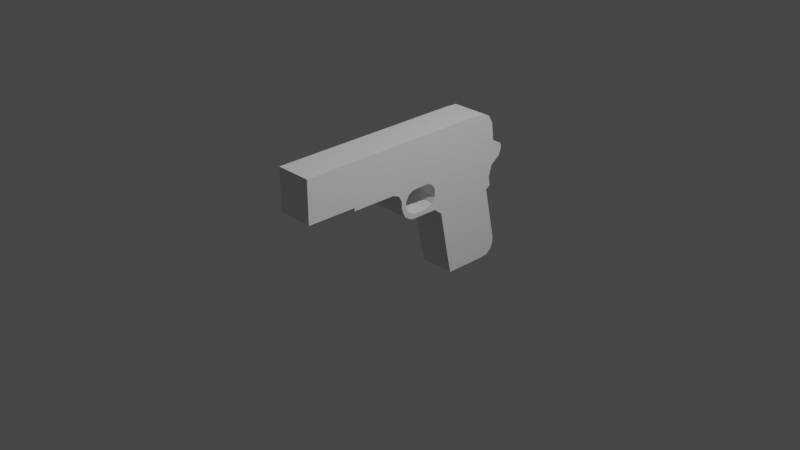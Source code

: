 # Source: COLT45.blend  (saved by Blender 3.6.13; exported with 4.5.12 LTS)
import bpy
from mathutils import Matrix  # noqa: F401  (used for matrix-valued properties, if any)

bpy.ops.wm.read_factory_settings(use_empty=True)
scene = bpy.context.scene
scene.name = 'Scene'

# ---- collections
col_collection = bpy.data.collections.new('Collection'); scene.collection.children.link(col_collection)

# ---- materials (node trees are filled in below, after node groups)
mat_material = bpy.data.materials.new('Material')
mat_material.alpha_threshold = 0.0
mat_material.use_transparent_shadow = False
mat_material.roughness = 0.5
mat_material.line_color = (0.0, 0.0, 0.0, 1.0)

# ---- material node trees
mat_material.use_nodes = True; mat_material.node_tree.nodes.clear()
_N = mat_material.node_tree.nodes; _L = mat_material.node_tree.links
n0 = _N.new('ShaderNodeOutputMaterial'); n0.name = 'Material Output'; n0.location = (300, 300)
n1 = _N.new('ShaderNodeBsdfPrincipled'); n1.name = 'Principled BSDF'; n1.location = (10, 300)
n1.distribution = 'GGX'
n1.subsurface_method = 'RANDOM_WALK_SKIN'
n1.inputs[3].default_value = 1.45
n1.inputs[27].default_value = (0.0, 0.0, 0.0, 1.0)
n1.inputs[28].default_value = 1.0
_L.new(n1.outputs[0], n0.inputs[0])
n0.is_active_output = True

# ---- world
world_world = bpy.data.worlds.new('World'); scene.world = world_world
world_world.use_nodes = True; world_world.node_tree.nodes.clear()
_N = world_world.node_tree.nodes; _L = world_world.node_tree.links
n0 = _N.new('ShaderNodeOutputWorld'); n0.name = 'World Output'; n0.location = (300, 300)
n1 = _N.new('ShaderNodeBackground'); n1.name = 'Background'; n1.location = (10, 300)
n1.inputs[0].default_value = (0.05088, 0.05088, 0.05088, 1.0)
_L.new(n1.outputs[0], n0.inputs[0])
n0.is_active_output = True
world_world.color = (0.05088, 0.05088, 0.05088)
world_world.use_sun_shadow = False
world_world.sun_shadow_jitter_overblur = 0.0

# ---- cameras
cam_camera = bpy.data.cameras.new('Camera')
cam_camera.clip_end = 100.0
cam_camera.ortho_scale = 7.314

# ---- lights
light_light = bpy.data.lights.new('Light', 'POINT')
light_light.transmission_factor = 0.0
light_light.energy = 1000.0
light_light.shadow_soft_size = 0.1
light_light.shadow_maximum_resolution = 0.006
light_light.use_absolute_resolution = True

# ---- meshes
me_cube = bpy.data.meshes.new('Cube')
me_cube.from_pydata([(1.0, 1.111, 3.729), (1.0, 1.219, -0.7709), (1.0, -1.64, 3.729), (1.0, -1.0, -1.0), (1.0, 1.018, 1.929), (1.0, -1.873, 1.86), (1.0, 1.31, 3.596), (1.0, -7.606, 3.729), (1.0, -1.64, 4.886), (1.0, 0.8428, 4.742), (1.0, -7.606, 4.813), (7.174e-17, 1.219, -0.7709), (0.0, -1.0, -1.0), (0.0, 1.111, 3.729), (1.821e-18, 1.018, 1.929), (-1.973e-17, -1.873, 1.86), (-4.173e-17, 1.31, 3.596), (-9.924e-17, 1.073, 2.74), (0.0, -7.606, 3.729), (0.0, -1.64, 4.886), (-5.463e-17, 0.8428, 4.742), (0.0, -7.606, 4.813), (1.0, 0.04001, 3.729), (1.0, 0.6804, -1.0), (1.0, 0.04001, 1.923), (1.0, 0.03979, 4.907), (0.0, 0.03979, 4.907), (0.0, 0.6804, -1.0), (1.0, 1.288, -0.2661), (1.0, -1.161, -0.2661), (0.0, -1.161, -0.2661), (0.0, 1.288, -0.2661), (1.0, 0.5196, -0.2661), (1.0, 1.073, 2.74), (1.0, -1.678, 3.06), (1.0, 1.47, 3.037), (1.0, 1.306, -0.5007), (0.0, -5.66, 3.179), (-6.323e-18, 1.47, 3.037), (1.0, 0.04001, 3.057), (1.0, 1.023, 4.429), (1.0, -1.64, 4.411), (1.0, -7.606, 4.368), (0.0, -7.606, 4.368), (0.0, 1.023, 4.429), (1.0, 0.03988, 4.423), (1.0, 0.9787, -0.9722), (1.0, 0.5925, 3.729), (1.0, 0.4364, 1.923), (1.0, 0.5806, 4.882), (-9.105e-18, 0.5806, 4.882), (8.701e-18, 0.9787, -0.9722), (1.0, 0.916, -0.2661), (1.0, 0.5039, 2.855), (1.0, 0.5923, 4.426), (1.0, 1.072, 3.49), (1.0, -1.64, 3.578), (1.0, 1.52, 3.501), (1.0, -7.606, 3.578), (0.0, -7.606, 3.578), (-2.403e-17, 1.52, 3.501), (1.0, 0.04001, 3.578), (1.0, 0.5725, 3.533), (1.0, 1.007, 3.165), (1.0, -1.64, 3.179), (1.0, 1.565, 3.33), (1.0, -7.606, 3.179), (0.0, -7.606, 3.179), (4.742e-17, 1.565, 3.33), (1.0, 0.04001, 3.165), (1.0, 0.5301, 3.165), (1.0, 0.9489, 2.296), (1.0, -1.64, 2.537), (-3.496e-17, -3.621, 2.946), (6.677e-17, -3.488, 2.68), (1.0, 0.04001, 2.537), (-7.568e-17, 0.9489, 2.296), (1.0, 0.473, 2.428), (1.0, 0.8304, 1.822), (1.0, -1.536, 1.604), (-6.829e-17, -1.536, 1.604), (0.0, 0.8304, 1.822), (1.0, 0.04281, 1.783), (1.0, 0.4586, 1.822), (1.0, -3.502, 3.729), (1.0, -3.078, 1.894), (1.0, -3.502, 4.863), (0.0, -3.502, 4.863), (-9.15e-18, -3.078, 1.894), (1.0, -3.621, 2.946), (1.0, -3.502, 4.398), (1.0, -3.502, 3.578), (1.0, -3.502, 3.179), (1.0, -3.488, 2.68), (1.0, 0.9832, 2.112), (1.0, -1.757, 2.199), (1.0, 0.04001, 2.23), (1.0, 0.4547, 2.175), (-3.693e-17, 0.9832, 2.112), (8.366e-18, -3.42, 2.221), (1.0, -3.42, 2.221), (1.0, -3.899, 3.729), (1.0, -3.899, 4.859), (0.0, -3.899, 4.859), (1.0, -3.899, 3.057), (1.0, -3.899, 4.395), (1.0, -3.899, 3.578), (1.0, -3.899, 3.179), (0.0, -3.899, 3.057), (-5.631e-17, 0.966, 2.204), (1.0, 0.966, 2.204), (1.0, -1.699, 2.368), (1.0, 0.04001, 2.384), (1.0, 0.4638, 2.302), (3.651e-17, -3.494, 2.447), (1.0, -3.494, 2.447), (1.0, 0.9997, 2.024), (1.0, -1.813, 2.036), (1.0, 0.04001, 2.083), (1.0, 0.4459, 2.054), (-5.122e-18, -3.316, 2.048), (1.0, -3.316, 2.048), (-1.83e-17, 0.9997, 2.024), (1.0, -2.967, 1.86), (1.0, -2.734, 3.729), (1.0, -2.734, 4.873), (0.0, -2.734, 4.873), (-1.969e-17, -2.967, 1.86), (1.0, -2.774, 3.08), (1.0, -2.734, 4.403), (1.0, -2.734, 3.578), (1.0, -2.771, 3.181), (1.0, -2.92, 2.048), (1.0, -5.66, 3.729), (1.0, -5.66, 4.837), (0.0, -5.66, 4.837), (1.0, -5.66, 3.057), (1.0, -5.66, 4.382), (1.0, -5.66, 3.578), (1.0, -5.66, 3.179), (0.0, -5.66, 3.057), (1.0, -1.086, -0.6071), (0.0, -1.086, -0.6071), (3.334e-17, 1.306, -0.5007), (1.0, 0.5943, -0.6071), (1.0, 0.9451, -0.5942), (1.0, -1.89, 2.376), (1.0, -3.288, 2.639), (1.0, -3.188, 2.218), (1.0, -1.991, 2.202), (1.0, -3.288, 2.438), (1.0, -1.881, 2.556), (1.0, -2.773, 2.985), (1.0, -2.282, 2.04), (1.0, -2.01, 2.168), (1.0, -3.163, 2.175), (1.0, -2.234, 3.004), (1.0, -1.892, 2.701), (1.0, -2.01, 2.875), (1.0, -1.881, 2.392), (1.0, -3.288, 2.39), (1.0, -3.368, 2.134), (1.0, -2.948, 2.979), (1.0, -3.163, 2.854), (0.0, -1.881, 2.556), (0.0, -1.991, 2.202), (0.0, -1.89, 2.376), (0.0, -2.773, 2.985), (0.0, -3.288, 2.639), (0.0, -3.188, 2.218), (0.0, -3.288, 2.438), (0.0, -2.92, 2.048), (0.0, -2.282, 2.04), (0.0, -2.01, 2.168), (0.0, -3.163, 2.175), (0.0, -2.234, 3.004), (1.581e-17, -1.892, 2.701), (0.0, -2.01, 2.875), (0.0, -1.881, 2.392), (0.0, -3.288, 2.39), (1.622e-18, -3.368, 2.134), (0.0, -2.948, 2.979), (0.0, -3.163, 2.854), (1.0, -1.825, 3.729), (1.0, -2.189, 3.729), (1.0, -1.825, 4.884), (1.0, -2.189, 4.879), (0.0, -1.825, 4.884), (0.0, -2.189, 4.879), (1.0, -1.863, 3.063), (1.0, -2.228, 3.07), (1.0, -1.825, 4.41), (1.0, -2.189, 4.407), (1.0, -1.825, 3.578), (1.0, -2.189, 3.578), (1.0, -1.831, 3.179), (1.0, -2.208, 3.18), (-8.371e-17, 0.9911, 2.447), (1.0, 0.9911, 2.447), (1.0, -1.653, 2.715), (1.0, 0.04001, 2.714), (1.0, 0.4835, 2.573), (1.0, -2.899, 3.729), (1.0, -3.155, 3.729), (1.0, -2.899, 4.871), (1.0, -3.155, 4.868), (0.0, -2.899, 4.871), (0.0, -3.155, 4.868), (1.0, -2.956, 3.051), (1.0, -3.238, 3.006), (1.0, -2.899, 4.402), (1.0, -3.155, 4.4), (1.0, -2.899, 3.578), (1.0, -3.155, 3.578), (1.0, -2.928, 3.181), (1.0, -3.172, 3.18)], [], [(27, 23, 3, 12), (61, 22, 2, 56), (81, 14, 4, 78), (82, 24, 5, 79), (60, 16, 6, 57), (13, 0, 6, 16), (138, 133, 7, 58), (54, 40, 9, 49), (43, 42, 10, 21), (191, 41, 8, 185), (134, 135, 21, 10), (25, 26, 19, 8), (40, 44, 20, 9), (58, 7, 18, 59), (79, 5, 15, 80), (49, 50, 26, 25), (41, 45, 25, 8), (83, 48, 24, 82), (62, 47, 22, 61), (51, 46, 23, 27), (145, 52, 32, 144), (141, 29, 30, 142), (144, 32, 29, 141), (143, 31, 28, 36), (201, 53, 39, 200), (114, 115, 93, 74), (89, 73, 74, 93), (63, 33, 35, 65), (200, 39, 34, 199), (116, 4, 14, 122), (33, 17, 38, 35), (2, 22, 45, 41), (0, 13, 44, 40), (183, 2, 41, 191), (18, 7, 42, 43), (47, 0, 40, 54), (22, 47, 54, 45), (198, 33, 53, 201), (36, 28, 52, 145), (11, 1, 46, 51), (55, 0, 47, 62), (78, 4, 48, 83), (9, 20, 50, 49), (45, 54, 49, 25), (63, 55, 62, 70), (0, 55, 57, 6), (70, 62, 61, 69), (66, 58, 59, 67), (139, 138, 58, 66), (68, 60, 57, 65), (69, 61, 56, 64), (39, 69, 64, 34), (38, 68, 65, 35), (1, 36, 145, 46), (67, 37, 139, 66), (53, 70, 69, 39), (33, 63, 70, 53), (55, 63, 65, 57), (110, 71, 77, 113), (198, 71, 76, 197), (112, 75, 72, 111), (104, 108, 73, 89), (113, 77, 75, 112), (28, 78, 83, 52), (52, 83, 82, 32), (29, 79, 80, 30), (32, 82, 79, 29), (31, 81, 78, 28), (209, 215, 92, 89), (215, 213, 91, 92), (101, 84, 90, 105), (150, 160, 179, 170), (205, 207, 87, 86), (105, 90, 86, 102), (127, 123, 85, 88), (213, 203, 84, 91), (161, 155, 148, 100), (119, 97, 96, 118), (118, 96, 95, 117), (116, 94, 97, 119), (110, 94, 98, 109), (180, 161, 100, 99), (137, 105, 102, 134), (133, 101, 105, 137), (136, 140, 108, 104), (89, 92, 107, 104), (92, 91, 106, 107), (86, 87, 103, 102), (91, 84, 101, 106), (71, 110, 109, 76), (149, 146, 166, 165), (97, 113, 112, 96), (96, 112, 111, 95), (94, 110, 113, 97), (99, 100, 115, 114), (88, 85, 121, 120), (4, 116, 119, 48), (24, 118, 117, 5), (48, 119, 118, 24), (123, 132, 121, 85), (94, 116, 122, 98), (5, 117, 153, 132, 123), (95, 111, 146, 149), (117, 95, 149, 154, 153), (194, 184, 124, 130), (15, 5, 123, 127), (186, 188, 126, 125), (156, 190, 128, 152), (196, 194, 130, 131), (190, 196, 131, 128), (111, 72, 151, 159, 146), (202, 124, 129, 210), (210, 129, 125, 204), (139, 37, 140, 136), (7, 133, 137, 42), (42, 137, 134, 10), (104, 107, 139, 136), (107, 106, 138, 139), (102, 103, 135, 134), (106, 101, 133, 138), (11, 143, 36, 1), (23, 144, 141, 3), (3, 141, 142, 12), (46, 145, 144, 23), (155, 132, 171, 174), (159, 151, 164, 178), (163, 147, 168, 182), (148, 155, 174, 169), (148, 160, 150, 115, 100), (150, 147, 93, 115), (162, 152, 128, 208), (146, 159, 178, 166), (160, 148, 169, 179), (156, 152, 167, 175), (120, 121, 161, 180), (151, 157, 176, 164), (132, 153, 172, 171), (147, 150, 170, 168), (157, 158, 177, 176), (153, 154, 173, 172), (152, 162, 181, 167), (158, 156, 175, 177), (154, 149, 165, 173), (162, 163, 182, 181), (34, 64, 195, 189), (189, 195, 196, 190), (64, 56, 193, 195), (195, 193, 194, 196), (8, 19, 187, 185), (185, 187, 188, 186), (56, 2, 183, 193), (193, 183, 184, 194), (124, 184, 192, 129), (184, 183, 191, 192), (129, 192, 186, 125), (192, 191, 185, 186), (158, 189, 190, 156), (199, 34, 189, 158, 157), (33, 198, 197, 17), (71, 198, 201, 77), (75, 200, 199, 72), (77, 201, 200, 75), (72, 199, 157, 151), (90, 211, 205, 86), (211, 210, 204, 205), (84, 203, 211, 90), (203, 202, 210, 211), (130, 124, 202, 212), (212, 202, 203, 213), (125, 126, 206, 204), (204, 206, 207, 205), (131, 130, 212, 214), (214, 212, 213, 215), (128, 131, 214, 208), (208, 214, 215, 209), (147, 163, 209, 89, 93), (163, 162, 208, 209), (121, 132, 155, 161)])
_uv = me_cube.uv_layers.new(name='UVMap')
_uv.uv.foreach_set('vector', [0.25, 0.5784, 0.375, 0.5784, 0.375, 0.75, 0.25, 0.75, 0.6163, 0.5784, 0.625, 0.5784, 0.625, 0.75, 0.6163, 0.75, 0.5242, 0.375, 0.5295, 0.375, 0.5295, 0.5, 0.5242, 0.5, 0.5242, 0.5784, 0.5295, 0.5784, 0.5295, 0.75, 0.5242, 0.75, 0.6163, 0.375, 0.625, 0.375, 0.625, 0.5, 0.6163, 0.5, 0.75, 0.5, 0.625, 0.5, 0.625, 0.5, 0.75, 0.5, 0.6163, 0.75, 0.625, 0.75, 0.625, 0.75, 0.6163, 0.75, 0.625, 0.538, 0.625, 0.5, 0.625, 0.5, 0.625, 0.538, 0.625, 0.875, 0.625, 0.75, 0.625, 0.75, 0.625, 0.875, 0.625, 0.75, 0.625, 0.75, 0.625, 0.75, 0.625, 0.75, 0.625, 0.75, 0.75, 0.75, 0.75, 0.75, 0.625, 0.75, 0.625, 0.5784, 0.75, 0.5784, 0.75, 0.75, 0.625, 0.75, 0.625, 0.5, 0.75, 0.5, 0.75, 0.5, 0.625, 0.5, 0.6163, 0.75, 0.625, 0.75, 0.625, 0.875, 0.6163, 0.875, 0.5242, 0.75, 0.5295, 0.75, 0.5295, 0.875, 0.5242, 0.875, 0.625, 0.538, 0.75, 0.538, 0.75, 0.5784, 0.625, 0.5784, 0.625, 0.75, 0.625, 0.5784, 0.625, 0.5784, 0.625, 0.75, 0.5242, 0.538, 0.5295, 0.538, 0.5295, 0.5784, 0.5242, 0.5784, 0.6163, 0.538, 0.625, 0.538, 0.625, 0.5784, 0.6163, 0.5784, 0.25, 0.538, 0.375, 0.538, 0.375, 0.5784, 0.25, 0.5784, 0.3958, 0.538, 0.4138, 0.538, 0.4138, 0.5784, 0.3958, 0.5784, 0.3958, 0.75, 0.4138, 0.75, 0.4138, 0.875, 0.3958, 0.875, 0.3958, 0.5784, 0.4138, 0.5784, 0.4138, 0.75, 0.3958, 0.75, 0.3958, 0.375, 0.4138, 0.375, 0.4138, 0.5, 0.3958, 0.5, 0.5691, 0.538, 0.5863, 0.538, 0.5863, 0.5784, 0.5691, 0.5784, 0.1324, 0.2188, 0.5526, 0.75, 0.5603, 0.75, 0.0, 0.0, 0.5863, 0.75, 0.0, 0.0, 0.0, 0.0, 0.5603, 0.75, 0.5933, 0.5, 0.5863, 0.5, 0.5863, 0.5, 0.5933, 0.5, 0.5691, 0.5784, 0.5863, 0.5784, 0.5863, 0.75, 0.5691, 0.75, 0.5375, 0.5, 0.5295, 0.5, 0.5295, 0.375, 0.4551, 0.3223, 0.5863, 0.5, 0.0, 0.0, 0.5863, 0.375, 0.5863, 0.5, 0.625, 0.75, 0.625, 0.5784, 0.625, 0.5784, 0.625, 0.75, 0.625, 0.5, 0.75, 0.5, 0.75, 0.5, 0.625, 0.5, 0.625, 0.75, 0.625, 0.75, 0.625, 0.75, 0.625, 0.75, 0.625, 0.875, 0.625, 0.75, 0.625, 0.75, 0.625, 0.875, 0.625, 0.538, 0.625, 0.5, 0.625, 0.5, 0.625, 0.538, 0.625, 0.5784, 0.625, 0.538, 0.625, 0.538, 0.625, 0.5784, 0.5691, 0.5, 0.5863, 0.5, 0.5863, 0.538, 0.5691, 0.538, 0.3958, 0.5, 0.4138, 0.5, 0.4138, 0.538, 0.3958, 0.538, 0.25, 0.5, 0.375, 0.5, 0.375, 0.538, 0.25, 0.538, 0.6163, 0.5, 0.625, 0.5, 0.625, 0.538, 0.6163, 0.538, 0.5242, 0.5, 0.5295, 0.5, 0.5295, 0.538, 0.5242, 0.538, 0.625, 0.5, 0.75, 0.5, 0.75, 0.538, 0.625, 0.538, 0.625, 0.5784, 0.625, 0.538, 0.625, 0.538, 0.625, 0.5784, 0.5933, 0.5, 0.6163, 0.5, 0.6163, 0.538, 0.5933, 0.538, 0.625, 0.5, 0.6163, 0.5, 0.6163, 0.5, 0.625, 0.5, 0.5933, 0.538, 0.6163, 0.538, 0.6163, 0.5784, 0.5933, 0.5784, 0.5933, 0.75, 0.6163, 0.75, 0.6163, 0.875, 0.5933, 0.875, 0.5933, 0.75, 0.6163, 0.75, 0.6163, 0.75, 0.5933, 0.75, 0.5933, 0.375, 0.6163, 0.375, 0.6163, 0.5, 0.5933, 0.5, 0.5933, 0.5784, 0.6163, 0.5784, 0.6163, 0.75, 0.5933, 0.75, 0.5863, 0.5784, 0.5933, 0.5784, 0.5933, 0.75, 0.5863, 0.75, 0.5863, 0.375, 0.5933, 0.375, 0.5933, 0.5, 0.5863, 0.5, 0.375, 0.5, 0.3958, 0.5, 0.3958, 0.538, 0.375, 0.538, 0.5933, 0.875, 0.0, 0.0, 0.5933, 0.75, 0.5933, 0.75, 0.5863, 0.538, 0.5933, 0.538, 0.5933, 0.5784, 0.5863, 0.5784, 0.5863, 0.5, 0.5933, 0.5, 0.5933, 0.538, 0.5863, 0.538, 0.6163, 0.5, 0.5933, 0.5, 0.5933, 0.5, 0.6163, 0.5, 0.5526, 0.5, 0.5603, 0.5, 0.5603, 0.538, 0.5526, 0.538, 0.5691, 0.5, 0.5603, 0.5, 0.2427, 0.1719, 0.1601, 0.1134, 0.5526, 0.5784, 0.5603, 0.5784, 0.5603, 0.75, 0.5526, 0.75, 0.5863, 0.75, 0.05607, 0.08368, 0.0, 0.0, 0.5863, 0.75, 0.5526, 0.538, 0.5603, 0.538, 0.5603, 0.5784, 0.5526, 0.5784, 0.4138, 0.5, 0.5242, 0.5, 0.5242, 0.538, 0.4138, 0.538, 0.4138, 0.538, 0.5242, 0.538, 0.5242, 0.5784, 0.4138, 0.5784, 0.4138, 0.75, 0.5242, 0.75, 0.5242, 0.875, 0.4138, 0.875, 0.4138, 0.5784, 0.5242, 0.5784, 0.5242, 0.75, 0.4138, 0.75, 0.4138, 0.375, 0.5242, 0.375, 0.5242, 0.5, 0.4138, 0.5, 0.5863, 0.75, 0.5933, 0.75, 0.5933, 0.75, 0.5863, 0.75, 0.5933, 0.75, 0.6163, 0.75, 0.6163, 0.75, 0.5933, 0.75, 0.625, 0.75, 0.625, 0.75, 0.625, 0.75, 0.625, 0.75, 0.5526, 0.75, 0.5509, 0.75, 0.5509, 0.75, 0.5526, 0.75, 0.625, 0.75, 0.75, 0.75, 0.75, 0.75, 0.625, 0.75, 0.625, 0.75, 0.625, 0.75, 0.625, 0.75, 0.625, 0.75, 0.5295, 0.875, 0.5295, 0.75, 0.5295, 0.75, 0.5295, 0.875, 0.6163, 0.75, 0.625, 0.75, 0.625, 0.75, 0.6163, 0.75, 0.5412, 0.75, 0.543, 0.75, 0.5449, 0.75, 0.5449, 0.75, 0.5375, 0.538, 0.5449, 0.538, 0.5449, 0.5784, 0.5375, 0.5784, 0.5375, 0.5784, 0.5449, 0.5784, 0.5449, 0.75, 0.5375, 0.75, 0.5375, 0.5, 0.5449, 0.5, 0.5449, 0.538, 0.5375, 0.538, 0.5526, 0.5, 0.5449, 0.5, 0.3861, 0.2734, 0.3144, 0.2227, 0.3284, 0.5427, 0.5412, 0.75, 0.5449, 0.75, 0.2648, 0.4375, 0.625, 0.75, 0.625, 0.75, 0.625, 0.75, 0.625, 0.75, 0.625, 0.75, 0.625, 0.75, 0.625, 0.75, 0.625, 0.75, 0.5863, 0.75, 0.3048, 0.4549, 0.05607, 0.08368, 0.5863, 0.75, 0.5863, 0.75, 0.5933, 0.75, 0.5933, 0.75, 0.5863, 0.75, 0.5933, 0.75, 0.6163, 0.75, 0.6163, 0.75, 0.5933, 0.75, 0.625, 0.75, 0.75, 0.75, 0.75, 0.75, 0.625, 0.75, 0.6163, 0.75, 0.625, 0.75, 0.625, 0.75, 0.6163, 0.75, 0.5603, 0.5, 0.5526, 0.5, 0.3144, 0.2227, 0.2427, 0.1719, 0.5449, 0.75, 0.5526, 0.75, 0.5526, 0.75, 0.5449, 0.75, 0.5449, 0.538, 0.5526, 0.538, 0.5526, 0.5784, 0.5449, 0.5784, 0.5449, 0.5784, 0.5526, 0.5784, 0.5526, 0.75, 0.5449, 0.75, 0.5449, 0.5, 0.5526, 0.5, 0.5526, 0.538, 0.5449, 0.538, 0.2648, 0.4375, 0.5449, 0.75, 0.5526, 0.75, 0.1324, 0.2188, 0.5295, 0.875, 0.5295, 0.75, 0.5375, 0.75, 0.3921, 0.6478, 0.5295, 0.5, 0.5375, 0.5, 0.5375, 0.538, 0.5295, 0.538, 0.5295, 0.5784, 0.5375, 0.5784, 0.5375, 0.75, 0.5295, 0.75, 0.5295, 0.538, 0.5375, 0.538, 0.5375, 0.5784, 0.5295, 0.5784, 0.5295, 0.75, 0.5375, 0.75, 0.5375, 0.75, 0.5295, 0.75, 0.5449, 0.5, 0.5375, 0.5, 0.4551, 0.3223, 0.3861, 0.2734, 0.5295, 0.75, 0.5375, 0.75, 0.5375, 0.75, 0.5375, 0.75, 0.5295, 0.75, 0.5449, 0.75, 0.5526, 0.75, 0.5526, 0.75, 0.5449, 0.75, 0.5375, 0.75, 0.5449, 0.75, 0.5449, 0.75, 0.5434, 0.75, 0.5375, 0.75, 0.6163, 0.75, 0.625, 0.75, 0.625, 0.75, 0.6163, 0.75, 0.5295, 0.875, 0.5295, 0.75, 0.5295, 0.75, 0.5295, 0.875, 0.625, 0.75, 0.75, 0.75, 0.75, 0.75, 0.625, 0.75, 0.5828, 0.75, 0.5863, 0.75, 0.5863, 0.75, 0.5809, 0.75, 0.5933, 0.75, 0.6163, 0.75, 0.6163, 0.75, 0.5933, 0.75, 0.5863, 0.75, 0.5933, 0.75, 0.5933, 0.75, 0.5863, 0.75, 0.5526, 0.75, 0.5603, 0.75, 0.5603, 0.75, 0.5533, 0.75, 0.5526, 0.75, 0.625, 0.75, 0.625, 0.75, 0.625, 0.75, 0.625, 0.75, 0.625, 0.75, 0.625, 0.75, 0.625, 0.75, 0.625, 0.75, 0.5933, 0.75, 0.0, 0.0, 0.3048, 0.4549, 0.5863, 0.75, 0.625, 0.75, 0.625, 0.75, 0.625, 0.75, 0.625, 0.75, 0.625, 0.75, 0.625, 0.75, 0.625, 0.75, 0.625, 0.75, 0.5863, 0.75, 0.5933, 0.75, 0.5933, 0.75, 0.5863, 0.75, 0.5933, 0.75, 0.6163, 0.75, 0.6163, 0.75, 0.5933, 0.75, 0.625, 0.75, 0.75, 0.75, 0.75, 0.75, 0.625, 0.75, 0.6163, 0.75, 0.625, 0.75, 0.625, 0.75, 0.6163, 0.75, 0.375, 0.375, 0.3958, 0.375, 0.3958, 0.5, 0.375, 0.5, 0.375, 0.5784, 0.3958, 0.5784, 0.3958, 0.75, 0.375, 0.75, 0.375, 0.75, 0.3958, 0.75, 0.3958, 0.875, 0.375, 0.875, 0.375, 0.538, 0.3958, 0.538, 0.3958, 0.5784, 0.375, 0.5784, 0.543, 0.75, 0.5378, 0.75, 0.5378, 0.75, 0.543, 0.75, 0.5533, 0.75, 0.5603, 0.75, 0.5603, 0.75, 0.5533, 0.75, 0.5747, 0.75, 0.5603, 0.75, 0.5603, 0.75, 0.5747, 0.75, 0.5449, 0.75, 0.543, 0.75, 0.543, 0.75, 0.5449, 0.75, 0.5449, 0.75, 0.5509, 0.75, 0.5526, 0.75, 0.5526, 0.75, 0.5449, 0.75, 0.5526, 0.75, 0.5603, 0.75, 0.5603, 0.75, 0.5526, 0.75, 0.5816, 0.75, 0.5809, 0.75, 0.5863, 0.75, 0.5863, 0.75, 0.5526, 0.75, 0.5533, 0.75, 0.5533, 0.75, 0.5526, 0.75, 0.5509, 0.75, 0.5449, 0.75, 0.5449, 0.75, 0.5509, 0.75, 0.5828, 0.75, 0.5809, 0.75, 0.5809, 0.75, 0.5828, 0.75, 0.3921, 0.6478, 0.5375, 0.75, 0.5412, 0.75, 0.3284, 0.5427, 0.5603, 0.75, 0.5652, 0.75, 0.5652, 0.75, 0.5603, 0.75, 0.5377, 0.75, 0.5375, 0.75, 0.5375, 0.75, 0.5377, 0.75, 0.5594, 0.75, 0.5526, 0.75, 0.5526, 0.75, 0.5594, 0.75, 0.5652, 0.75, 0.5763, 0.75, 0.5763, 0.75, 0.5652, 0.75, 0.5375, 0.75, 0.5434, 0.75, 0.5434, 0.75, 0.5375, 0.75, 0.5809, 0.75, 0.5816, 0.75, 0.5816, 0.75, 0.5809, 0.75, 0.5763, 0.75, 0.5828, 0.75, 0.5828, 0.75, 0.5763, 0.75, 0.5434, 0.75, 0.5449, 0.75, 0.5449, 0.75, 0.5434, 0.75, 0.5816, 0.75, 0.5747, 0.75, 0.5747, 0.75, 0.5816, 0.75, 0.5863, 0.75, 0.5933, 0.75, 0.5933, 0.75, 0.5863, 0.75, 0.5863, 0.75, 0.5933, 0.75, 0.5933, 0.75, 0.5863, 0.75, 0.5933, 0.75, 0.6163, 0.75, 0.6163, 0.75, 0.5933, 0.75, 0.5933, 0.75, 0.6163, 0.75, 0.6163, 0.75, 0.5933, 0.75, 0.625, 0.75, 0.75, 0.75, 0.75, 0.75, 0.625, 0.75, 0.625, 0.75, 0.75, 0.75, 0.75, 0.75, 0.625, 0.75, 0.6163, 0.75, 0.625, 0.75, 0.625, 0.75, 0.6163, 0.75, 0.6163, 0.75, 0.625, 0.75, 0.625, 0.75, 0.6163, 0.75, 0.625, 0.75, 0.625, 0.75, 0.625, 0.75, 0.625, 0.75, 0.625, 0.75, 0.625, 0.75, 0.625, 0.75, 0.625, 0.75, 0.625, 0.75, 0.625, 0.75, 0.625, 0.75, 0.625, 0.75, 0.625, 0.75, 0.625, 0.75, 0.625, 0.75, 0.625, 0.75, 0.5763, 0.75, 0.5863, 0.75, 0.5863, 0.75, 0.5828, 0.75, 0.5691, 0.75, 0.5863, 0.75, 0.5863, 0.75, 0.5763, 0.75, 0.5652, 0.75, 0.5863, 0.5, 0.5691, 0.5, 0.1601, 0.1134, 0.0, 0.0, 0.5603, 0.5, 0.5691, 0.5, 0.5691, 0.538, 0.5603, 0.538, 0.5603, 0.5784, 0.5691, 0.5784, 0.5691, 0.75, 0.5603, 0.75, 0.5603, 0.538, 0.5691, 0.538, 0.5691, 0.5784, 0.5603, 0.5784, 0.5603, 0.75, 0.5691, 0.75, 0.5652, 0.75, 0.5603, 0.75, 0.625, 0.75, 0.625, 0.75, 0.625, 0.75, 0.625, 0.75, 0.625, 0.75, 0.625, 0.75, 0.625, 0.75, 0.625, 0.75, 0.625, 0.75, 0.625, 0.75, 0.625, 0.75, 0.625, 0.75, 0.625, 0.75, 0.625, 0.75, 0.625, 0.75, 0.625, 0.75, 0.6163, 0.75, 0.625, 0.75, 0.625, 0.75, 0.6163, 0.75, 0.6163, 0.75, 0.625, 0.75, 0.625, 0.75, 0.6163, 0.75, 0.625, 0.75, 0.75, 0.75, 0.75, 0.75, 0.625, 0.75, 0.625, 0.75, 0.75, 0.75, 0.75, 0.75, 0.625, 0.75, 0.5933, 0.75, 0.6163, 0.75, 0.6163, 0.75, 0.5933, 0.75, 0.5933, 0.75, 0.6163, 0.75, 0.6163, 0.75, 0.5933, 0.75, 0.5863, 0.75, 0.5933, 0.75, 0.5933, 0.75, 0.5863, 0.75, 0.5863, 0.75, 0.5933, 0.75, 0.5933, 0.75, 0.5863, 0.75, 0.5603, 0.75, 0.5747, 0.75, 0.5863, 0.75, 0.5863, 0.75, 0.5603, 0.75, 0.5747, 0.75, 0.5816, 0.75, 0.5863, 0.75, 0.5863, 0.75, 0.5375, 0.75, 0.5378, 0.75, 0.543, 0.75, 0.5412, 0.75])
me_cube.materials.append(mat_material)
me_cube.use_mirror_vertex_groups = False
me_cube.update()

# ---- objects
ob_cube = bpy.data.objects.new('Cube', me_cube)
ob_light = bpy.data.objects.new('Light', light_light)
ob_camera = bpy.data.objects.new('Camera', cam_camera)
ob_empty = bpy.data.objects.new('Empty', None)
ob_empty_001 = bpy.data.objects.new('Empty.001', None)
ob_empty_002 = bpy.data.objects.new('Empty.002', None)
ob_empty_003 = bpy.data.objects.new('Empty.003', None)

# ---- transforms, parenting, visibility, modifiers, constraints
ob_cube.location = (-1.021e-16, 0.8378, -0.46)
ob_cube.scale = (0.201, 0.2835, 0.2835)
ob_cube.lock_rotations_4d = False
ob_cube.empty_display_type = 'ARROWS'
ob_cube.lineart.crease_threshold = 0.0
_m = ob_cube.modifiers.new('Mirror', 'MIRROR')
ob_light.location = (4.076, 1.005, 5.904)
ob_light.rotation_euler = (0.6503, 0.05522, 1.866)
ob_light.lock_rotations_4d = False
ob_light.empty_display_type = 'ARROWS'
ob_light.color = (0.0, 0.0, 0.0, 0.0)
ob_light.lineart.crease_threshold = 0.0
ob_camera.location = (7.359, -6.926, 4.958)
ob_camera.rotation_euler = (1.109, 0.0, 0.8149)
ob_camera.lock_rotations_4d = False
ob_camera.empty_display_type = 'ARROWS'
ob_camera.color = (0.0, 0.0, 0.0, 0.0)
ob_camera.display_type = 'WIRE'
ob_camera.lineart.crease_threshold = 0.0
ob_empty.location = (0.0, 0.0, 0.0)
ob_empty.rotation_euler = (1.571, -0.0, 1.571)
ob_empty.empty_display_type = 'IMAGE'
ob_empty.empty_display_size = 5.0
ob_empty.empty_image_depth = 'BACK'
ob_empty.show_empty_image_perspective = False
ob_empty.empty_image_side = 'FRONT'
ob_empty_001.location = (0.4867, -1.017e-07, 0.7573)
ob_empty_001.rotation_euler = (1.571, -0.0, -0.0)
ob_empty_001.empty_display_type = 'IMAGE'
ob_empty_001.empty_display_size = 5.0
ob_empty_001.empty_image_depth = 'BACK'
ob_empty_001.show_empty_image_perspective = False
ob_empty_001.empty_image_side = 'FRONT'
ob_empty_002.location = (4.373e-18, 0.004923, 0.01969)
ob_empty_002.rotation_euler = (1.571, -0.0, 1.571)
ob_empty_002.empty_display_type = 'IMAGE'
ob_empty_002.empty_display_size = 5.0
ob_empty_002.empty_image_depth = 'BACK'
ob_empty_002.show_empty_image_perspective = False
ob_empty_002.empty_image_side = 'FRONT'
ob_empty_003.location = (3.115e-16, -3.606, 1.403)
ob_empty_003.rotation_euler = (1.571, -0.0, 1.571)
ob_empty_003.empty_display_type = 'IMAGE'
ob_empty_003.empty_display_size = 5.0
ob_empty_003.empty_image_offset = (1.222, -1.047)
ob_empty_003.empty_image_depth = 'BACK'
ob_empty_003.show_empty_image_perspective = False
ob_empty_003.empty_image_side = 'FRONT'

# ---- collection membership
col_collection.objects.link(ob_cube)
col_collection.objects.link(ob_light)
col_collection.objects.link(ob_camera)
col_collection.objects.link(ob_empty)
col_collection.objects.link(ob_empty_001)
col_collection.objects.link(ob_empty_002)
col_collection.objects.link(ob_empty_003)

# ---- scene / render settings (as saved in the file)
scene.camera = ob_camera
scene.frame_start = 1; scene.frame_end = 250; scene.frame_set(1)
scene.render.engine = 'BLENDER_EEVEE_NEXT'
scene.cycles.sampling_pattern = 'TABULATED_SOBOL'
scene.view_settings.view_transform = 'Filmic'
bpy.context.view_layer.update()
